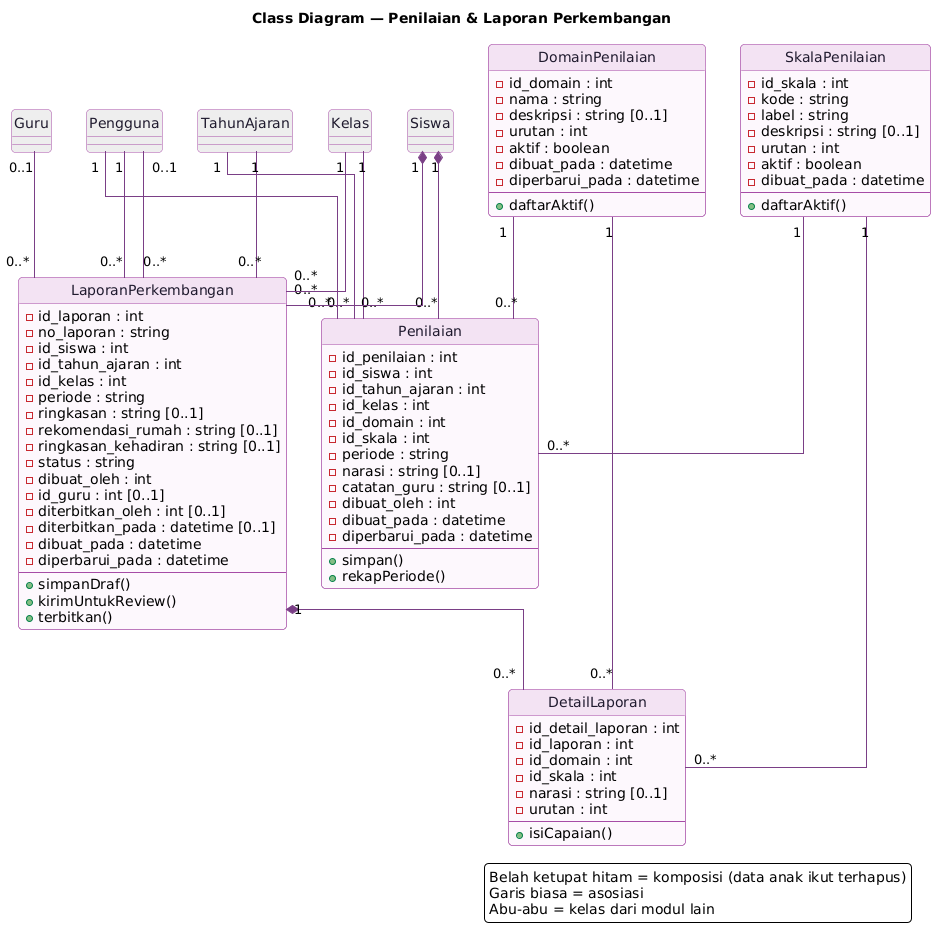

The diagram above was rendered by PlantUML. Its source (embedded in the PNG):
@startuml class-penilaian
skinparam backgroundColor #FFFFFF
skinparam shadowing false
skinparam defaultFontName "DejaVu Sans"
skinparam roundCorner 8
skinparam linetype ortho
skinparam ArrowColor #7a3f86
skinparam class {
  BackgroundColor #FDF8FD
  BorderColor #A64CA6
  HeaderBackgroundColor #F3E3F3
  FontColor #1f1a2e
}
hide circle
title Class Diagram — Penilaian & Laporan Perkembangan

class Penilaian {
  - id_penilaian : int
  - id_siswa : int
  - id_tahun_ajaran : int
  - id_kelas : int
  - id_domain : int
  - id_skala : int
  - periode : string
  - narasi : string [0..1]
  - catatan_guru : string [0..1]
  - dibuat_oleh : int
  - dibuat_pada : datetime
  - diperbarui_pada : datetime
  --
  + simpan()
  + rekapPeriode()
}

class Siswa #EEEEEE

class TahunAjaran #EEEEEE

class Kelas #EEEEEE

class DomainPenilaian {
  - id_domain : int
  - nama : string
  - deskripsi : string [0..1]
  - urutan : int
  - aktif : boolean
  - dibuat_pada : datetime
  - diperbarui_pada : datetime
  --
  + daftarAktif()
}

class SkalaPenilaian {
  - id_skala : int
  - kode : string
  - label : string
  - deskripsi : string [0..1]
  - urutan : int
  - aktif : boolean
  - dibuat_pada : datetime
  --
  + daftarAktif()
}

class Pengguna #EEEEEE

class LaporanPerkembangan {
  - id_laporan : int
  - no_laporan : string
  - id_siswa : int
  - id_tahun_ajaran : int
  - id_kelas : int
  - periode : string
  - ringkasan : string [0..1]
  - rekomendasi_rumah : string [0..1]
  - ringkasan_kehadiran : string [0..1]
  - status : string
  - dibuat_oleh : int
  - id_guru : int [0..1]
  - diterbitkan_oleh : int [0..1]
  - diterbitkan_pada : datetime [0..1]
  - dibuat_pada : datetime
  - diperbarui_pada : datetime
  --
  + simpanDraf()
  + kirimUntukReview()
  + terbitkan()
}

class Guru #EEEEEE

class DetailLaporan {
  - id_detail_laporan : int
  - id_laporan : int
  - id_domain : int
  - id_skala : int
  - narasi : string [0..1]
  - urutan : int
  --
  + isiCapaian()
}

Siswa "1" *-- "0..*" Penilaian
TahunAjaran "1" -- "0..*" Penilaian
Kelas "1" -- "0..*" Penilaian
DomainPenilaian "1" -- "0..*" Penilaian
SkalaPenilaian "1" -- "0..*" Penilaian
Pengguna "1" -- "0..*" Penilaian
Siswa "1" *-- "0..*" LaporanPerkembangan
TahunAjaran "1" -- "0..*" LaporanPerkembangan
Kelas "1" -- "0..*" LaporanPerkembangan
Pengguna "1" -- "0..*" LaporanPerkembangan
Pengguna "0..1" -- "0..*" LaporanPerkembangan
Guru "0..1" -- "0..*" LaporanPerkembangan
LaporanPerkembangan "1" *-- "0..*" DetailLaporan
DomainPenilaian "1" -- "0..*" DetailLaporan
SkalaPenilaian "1" -- "0..*" DetailLaporan

legend right
  Belah ketupat hitam = komposisi (data anak ikut terhapus)
  Garis biasa = asosiasi
  Abu-abu = kelas dari modul lain
endlegend
@enduml